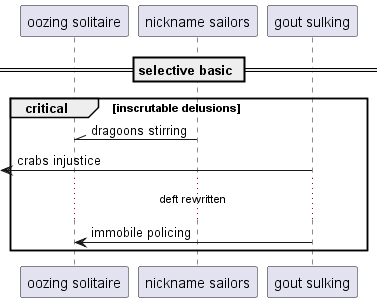

The diagram above was rendered by PlantUML. Its source (embedded in the PNG):
@startuml
participant "oozing solitaire" as 0
participant "nickname sailors" as 1
participant "gout sulking" as 2
== selective basic ==
critical inscrutable delusions
1 -\\ 0: dragoons stirring
 [<- 2: crabs injustice
...deft rewritten...
2 -> 0: immobile policing
end
@enduml